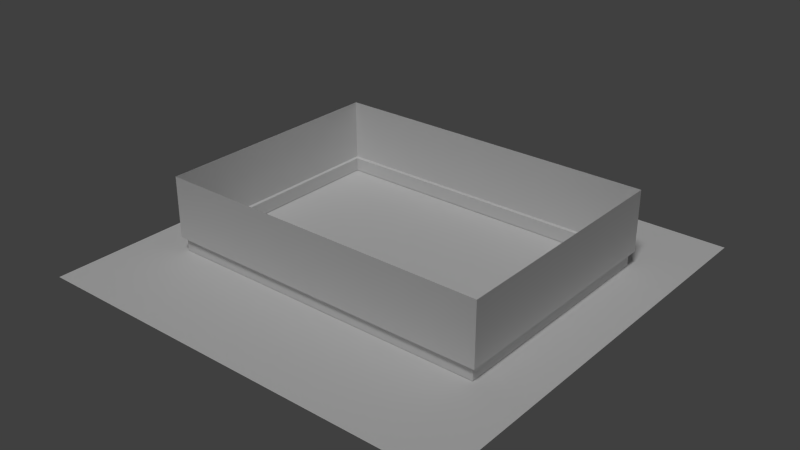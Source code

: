 # Source: LinkHouse.blend  (saved by Blender 2.68.0; exported with 4.5.12 LTS)
import bpy
from mathutils import Matrix  # noqa: F401  (used for matrix-valued properties, if any)

bpy.ops.wm.read_factory_settings(use_empty=True)
scene = bpy.context.scene
scene.name = 'Scene'

# ---- collections
col_collection_1 = bpy.data.collections.new('Collection 1'); scene.collection.children.link(col_collection_1)

# ---- materials (node trees are filled in below, after node groups)
mat_hausinnenmauerunten = bpy.data.materials.new('HausInnenMauerUnten')
mat_hausinnenmauerunten.alpha_threshold = 0.0
mat_hausinnenmauerunten.use_transparent_shadow = False
mat_hausinnenmauerunten.roughness = 0.5
mat_hausinnenmauerunten.specular_intensity = 0.1
mat_hausinnenmauerunten.line_color = (0.0, 0.0, 0.0, 1.0)
mat_cs_door = bpy.data.materials.new('CS/door')
mat_cs_door.alpha_threshold = 0.0
mat_cs_door.use_transparent_shadow = False
mat_cs_door.diffuse_color = (1.0, 1.0, 1.0, 1.0)
mat_cs_door.roughness = 0.5
mat_cs_door.specular_intensity = 0.1
mat_cs_door.line_color = (0.0, 0.0, 0.0, 1.0)
mat_cs_tuergriff = bpy.data.materials.new('CS/Tuergriff')
mat_cs_tuergriff.alpha_threshold = 0.0
mat_cs_tuergriff.use_transparent_shadow = False
mat_cs_tuergriff.diffuse_color = (1.0, 1.0, 1.0, 1.0)
mat_cs_tuergriff.roughness = 0.5
mat_cs_tuergriff.specular_intensity = 0.1
mat_cs_tuergriff.line_color = (0.0, 0.0, 0.0, 1.0)

# ---- material node trees

# ---- world
world_world = bpy.data.worlds.new('World'); scene.world = world_world
world_world.color = (0.05088, 0.05088, 0.05088)
world_world.use_sun_shadow = False
world_world.sun_shadow_jitter_overblur = 0.0
world_world.cycles.sampling_method = 'MANUAL'
world_world.cycles.sample_map_resolution = 256

# ---- lights
light_sun = bpy.data.lights.new('Sun', 'SUN')
light_sun.transmission_factor = 0.0
light_sun.angle = 0.1993
light_sun.energy = 1.0
light_sun.shadow_buffer_clip_start = 0.5
light_sun.shadow_soft_size = 0.1
light_sun.shadow_cascade_max_distance = 1000.0
light_sun.cycles.use_multiple_importance_sampling = False

# ---- meshes
me_linkhauswand = bpy.data.meshes.new('LinkHausWand')
me_linkhauswand.from_pydata([(-1.0, -1.0, -1.0), (-1.0, 1.0, -1.0), (1.0, 1.0, -1.0), (1.0, -1.0, -1.0), (-1.0, -1.0, -0.6956), (-1.0, 1.0, -0.6956), (1.0, 1.0, -0.6956), (1.0, -1.0, -0.6956), (-1.023, -1.032, -0.6956), (-1.023, 1.032, -0.6956), (1.023, 1.032, -0.6956), (1.023, -1.032, -0.6956), (-1.023, -1.032, 0.6729), (-1.023, 1.032, 0.6729), (1.023, 1.032, 0.6729), (1.023, -1.032, 0.6729)], [], [(4, 0, 1, 5), (5, 1, 2, 6), (6, 2, 3, 7), (7, 3, 0, 4), (7, 4, 8, 11), (6, 7, 11, 10), (4, 5, 9, 8), (5, 6, 10, 9), (10, 11, 15, 14), (11, 8, 12, 15), (8, 9, 13, 12), (9, 10, 14, 13)])
_uv = me_linkhauswand.uv_layers.new(name='UVMap')
_uv.uv.foreach_set('vector', [-22.82, 0.1993, -22.82, 0.0, -13.56, 0.0, -13.56, 0.1993, -13.56, 0.1993, -13.56, 0.0, 0.5082, 0.0, 0.5082, 0.1993, 0.5082, 0.1993, 0.5082, 0.0, 9.764, 0.0, 9.764, 0.1993, 9.764, 0.1993, 9.764, 0.0, 23.84, 0.0, 23.84, 0.1993, 9.764, 0.1993, 23.84, 0.1993, 23.84, 0.2568, 9.826, 0.2568, 0.5082, 0.1993, 9.764, 0.1993, 9.826, 0.2568, 0.508, 0.2568, -22.82, 0.1993, -13.56, 0.1993, -13.5, 0.2568, -22.82, 0.2568, -13.56, 0.1993, 0.5082, 0.1993, 0.508, 0.2568, -13.5, 0.2568, 0.5, 0.2578, -4.857, 0.2578, -4.857, 1.0, 0.5, 1.0, -4.857, 0.2578, -12.91, 0.2578, -12.91, 1.0, -4.857, 1.0, 13.91, 0.2578, 8.555, 0.2578, 8.555, 1.0, 13.91, 1.0, 8.555, 0.2578, 0.5, 0.2578, 0.5, 1.0, 8.555, 1.0])
me_linkhauswand.materials.append(mat_hausinnenmauerunten)
me_linkhauswand.use_remesh_preserve_volume = False
me_linkhauswand.use_remesh_preserve_attributes = False
me_linkhauswand.use_mirror_vertex_groups = False
me_linkhauswand.update()
me_linkhausboden = bpy.data.meshes.new('LinkHausBoden')
me_linkhausboden.from_pydata([(1.0, -1.0, 0.0), (-1.0, -1.0, 0.0), (1.0, 1.0, 0.0), (-1.0, 1.0, 0.0)], [], [(1, 0, 2, 3)])
me_linkhausboden.use_remesh_preserve_volume = False
me_linkhausboden.use_remesh_preserve_attributes = False
me_linkhausboden.use_mirror_vertex_groups = False
me_linkhausboden.update()
me_housewooddoor = bpy.data.meshes.new('HouseWoodDoor')
me_housewooddoor.from_pydata([(0.2073, -0.0794, 0.2806), (0.2073, -0.03871, 0.3366), (0.154, -0.03871, 0.2979), (0.1743, -0.03871, 0.2353), (0.2402, -0.03871, 0.2353), (0.2605, -0.03871, 0.2979), (0.2073, 0.03839, 0.2806), (0.0001256, 0.0003333, -4.728e-05), (0.08857, 0.06326, 0.6647), (0.0001256, 0.06326, 0.6101), (0.0001256, 0.06326, 0.381), (0.1335, 0.06326, 0.4962), (0.1344, 0.06326, 0.6066), (0.08857, 0.0003332, 0.6647), (0.3934, 0.0003332, 0.8871), (0.0001256, 0.0003332, 0.8871), (0.0001256, 0.0003332, 0.6101), (0.3934, 0.0003332, 0.7097), (0.1344, 0.0003332, 0.6066), (0.1335, 0.0003332, 0.4962), (0.3934, 0.0003332, 0.5323), (0.3934, 0.0003333, -4.728e-05), (0.0001256, 0.0003332, 0.381), (-0.08832, 0.06326, 0.6647), (-0.1332, 0.06326, 0.4962), (-0.1342, 0.06326, 0.6066), (-0.3932, 0.0003332, 0.8871), (-0.08832, 0.0003332, 0.6647), (-0.3932, 0.0003332, 0.7097), (-0.1342, 0.0003332, 0.6066), (-0.1332, 0.0003332, 0.4962), (-0.3932, 0.0003332, 0.5323), (-0.3932, 0.0003333, -4.728e-05)], [], [(0, 1, 2), (0, 2, 3), (0, 3, 4), (0, 4, 5), (0, 5, 1), (6, 2, 1), (6, 3, 2), (6, 4, 3), (6, 5, 4), (6, 1, 5), (8, 9, 10, 11), (12, 8, 11), (13, 14, 15, 16), (17, 14, 13, 18), (17, 18, 19, 20), (7, 21, 20, 19), (22, 7, 19), (11, 10, 22, 19), (9, 8, 13, 16), (8, 12, 18, 13), (12, 11, 19, 18), (10, 9, 23, 24), (23, 25, 24), (15, 26, 27, 16), (27, 26, 28, 29), (30, 29, 28, 31), (31, 32, 7, 30), (7, 22, 30), (22, 10, 24, 30), (27, 23, 9, 16), (29, 25, 23, 27), (30, 24, 25, 29)])
me_housewooddoor.polygons.foreach_set('use_smooth', [1, 1, 1, 1, 1, 1, 1, 1, 1, 1, 0, 0, 0, 0, 0, 0, 0, 0, 0, 0, 0, 0, 0, 0, 0, 0, 0, 0, 0, 0, 0, 0])
me_housewooddoor.polygons.foreach_set('material_index', [1, 1, 1, 1, 1, 1, 1, 1, 1, 1, 0, 0, 0, 0, 0, 0, 0, 0, 0, 0, 0, 0, 0, 0, 0, 0, 0, 0, 0, 0, 0, 0])
_uv = me_housewooddoor.uv_layers.new(name='UVMap')
_uv.uv.foreach_set('vector', [0.5, 0.4473, 0.5, 0.9995, 0.0005, 0.6179, 0.5, 0.4473, 0.0005, 0.6179, 0.1913, 0.0005, 0.5, 0.4473, 0.1913, 0.0005, 0.8087, 0.0005, 0.5, 0.4473, 0.8087, 0.0005, 0.9995, 0.6179, 0.5, 0.4473, 0.9995, 0.6179, 0.5, 0.9995, 0.5, 0.4473, 0.0005, 0.6179, 0.5, 0.9995, 0.5, 0.4473, 0.1913, 0.0005, 0.0005, 0.6179, 0.5, 0.4473, 0.8087, 0.0005, 0.1913, 0.0005, 0.5, 0.4473, 0.9995, 0.6179, 0.8087, 0.0005, 0.5, 0.4473, 0.5, 0.9995, 0.9995, 0.6179, 0.0596, 0.1902, 0.1318, 0.1575, 0.1318, 0.0207, 0.0229, 0.0895, 0.0222, 0.1554, 0.0596, 0.1902, 0.0229, 0.0895, 0.7829, 0.7441, 0.0041, 1.0, 0.9952, 0.9998, 0.9953, 0.6831, 0.0039, 0.8002, 0.0041, 1.0, 0.7829, 0.7441, 0.6737, 0.6861, 0.0039, 0.8002, 0.6737, 0.6861, 0.6716, 0.5671, 0.0037, 0.6002, 0.9942, -0.0002, 0.0031, 0.0002, 0.0037, 0.6002, 0.6716, 0.5671, 0.9962, 0.4443, 0.9942, -0.0002, 0.6716, 0.5671, 0.6716, 0.5671, 0.9962, 0.4443, 0.9962, 0.4443, 0.6716, 0.5671, 0.9953, 0.6831, 0.7829, 0.7441, 0.7829, 0.7441, 0.9953, 0.6831, 0.7829, 0.7441, 0.6737, 0.6861, 0.6737, 0.6861, 0.7829, 0.7441, 0.6737, 0.6861, 0.6716, 0.5671, 0.6716, 0.5671, 0.6737, 0.6861, 0.1318, 0.0207, 0.1318, 0.1575, 0.0596, 0.1902, 0.0229, 0.0895, 0.0596, 0.1902, 0.0222, 0.1554, 0.0229, 0.0895, 0.9952, 0.9998, 0.0041, 1.0, 0.7829, 0.7441, 0.9953, 0.6831, 0.7829, 0.7441, 0.0041, 1.0, 0.0039, 0.8002, 0.6737, 0.6861, 0.6716, 0.5671, 0.6737, 0.6861, 0.0039, 0.8002, 0.0037, 0.6002, 0.0037, 0.6002, 0.0031, 0.0002, 0.9942, -0.0002, 0.6716, 0.5671, 0.9942, -0.0002, 0.9962, 0.4443, 0.6716, 0.5671, 0.9962, 0.4443, 0.9962, 0.4443, 0.6716, 0.5671, 0.6716, 0.5671, 0.7829, 0.7441, 0.7829, 0.7441, 0.9953, 0.6831, 0.9953, 0.6831, 0.6737, 0.6861, 0.6737, 0.6861, 0.7829, 0.7441, 0.7829, 0.7441, 0.6716, 0.5671, 0.6716, 0.5671, 0.6737, 0.6861, 0.6737, 0.6861])
me_housewooddoor.materials.append(mat_cs_door)
me_housewooddoor.materials.append(mat_cs_tuergriff)
me_housewooddoor.use_remesh_preserve_volume = False
me_housewooddoor.use_remesh_preserve_attributes = False
me_housewooddoor.use_mirror_vertex_groups = False
me_housewooddoor.update()
me_chest_small_lower = bpy.data.meshes.new('Chest.Small.Lower')
me_chest_small_lower.from_pydata([], [], [])
me_chest_small_lower.materials.append(None)
me_chest_small_lower.update()

# ---- objects
ob_sun = bpy.data.objects.new('Sun', light_sun)
ob_linkhauswand = bpy.data.objects.new('LinkHausWand', me_linkhauswand)
ob_linkhausboden = bpy.data.objects.new('LinkHausBoden', me_linkhausboden)
ob_door_link_mainmap = bpy.data.objects.new('Door_Link_MAINMAP', me_housewooddoor)
ob_chest_small_lower = bpy.data.objects.new('Chest/Small/Lower', me_chest_small_lower)

# ---- transforms, parenting, visibility, modifiers, constraints
ob_sun.location = (1.927, -1.227, 6.416)
ob_sun.rotation_euler = (0.5148, 0.1434, 0.1643)
ob_sun.lineart.crease_threshold = 0.0
ob_linkhauswand.location = (0.0, -0.9289, 0.9402)
ob_linkhauswand.scale = (3.384, 2.432, 0.9304)
ob_linkhauswand.lineart.crease_threshold = 0.0
ob_linkhausboden.location = (0.0214, -1.113, -3.51e-11)
ob_linkhausboden.scale = (4.448, 4.448, 4.448)
ob_linkhausboden.lineart.crease_threshold = 0.0
ob_door_link_mainmap.location = (0.00386, -3.258, -1.148e-07)
ob_door_link_mainmap.rotation_euler = (0.0, 0.0, -3.142)
ob_door_link_mainmap.scale = (1.036, 1.036, 1.036)
ob_door_link_mainmap.lineart.crease_threshold = 0.0
ob_chest_small_lower.location = (2.812, -2.239, -1.907e-10)
ob_chest_small_lower.lineart.crease_threshold = 0.0

# ---- collection membership
col_collection_1.objects.link(ob_sun)
col_collection_1.objects.link(ob_linkhauswand)
col_collection_1.objects.link(ob_linkhausboden)
col_collection_1.objects.link(ob_door_link_mainmap)
col_collection_1.objects.link(ob_chest_small_lower)

# ---- scene / render settings (as saved in the file)
scene.frame_start = 1; scene.frame_end = 250; scene.frame_set(1)
scene.render.engine = 'BLENDER_EEVEE_NEXT'
scene.render.image_settings.color_mode = 'RGB'
scene.render.image_settings.compression = 90
scene.render.resolution_percentage = 50
scene.render.dither_intensity = 0.0
scene.cycles.use_denoising = False
scene.cycles.samples = 10
scene.cycles.sampling_pattern = 'TABULATED_SOBOL'
scene.cycles.light_sampling_threshold = 0.0
scene.cycles.use_adaptive_sampling = False
scene.cycles.use_light_tree = False
scene.cycles.blur_glossy = 0.0
scene.cycles.volume_bounces = 1
scene.cycles.pixel_filter_type = 'GAUSSIAN'
scene.cycles.sample_clamp_indirect = 0.0
scene.view_settings.view_transform = 'Standard'
bpy.context.view_layer.update()

# ---- added for rendering (the .blend has no active camera): camera
cam_auto = bpy.data.cameras.new('AutoCamera')
cam_auto.lens = 50.0
cam_auto.sensor_width = 36.0
cam_auto.clip_end = 1000.0
ob_auto_camera = bpy.data.objects.new('AutoCamera', cam_auto)
scene.collection.objects.link(ob_auto_camera)
ob_auto_camera.location = (11.7507, -15.1882, 10.1665)
ob_auto_camera.rotation_euler = (1.09748, -7.21219e-08, 0.694738)
scene.camera = ob_auto_camera
bpy.context.view_layer.update()
